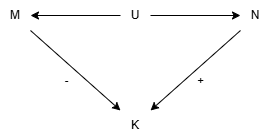

The diagram above was exported from draw.io. Its source (the exported page's mxGraphModel, read from the mxfile embedded in the PNG):
<mxGraphModel dx="679" dy="400" grid="1" gridSize="10" guides="1" tooltips="1" connect="1" arrows="1" fold="1" page="1" pageScale="1" pageWidth="850" pageHeight="1100" math="1" shadow="0">
  <root>
    <mxCell id="0" />
    <mxCell id="1" parent="0" />
    <mxCell id="SzNTFEmqhsBl-1PoCiru-60" style="edgeStyle=none;shape=connector;rounded=0;orthogonalLoop=1;jettySize=auto;html=1;exitX=1;exitY=1;exitDx=0;exitDy=0;entryX=0;entryY=0;entryDx=0;entryDy=0;strokeColor=default;align=center;verticalAlign=middle;fontFamily=Helvetica;fontSize=11;fontColor=default;labelBackgroundColor=default;endArrow=classic;" edge="1" parent="1" source="SzNTFEmqhsBl-1PoCiru-1" target="SzNTFEmqhsBl-1PoCiru-57">
      <mxGeometry relative="1" as="geometry" />
    </mxCell>
    <mxCell id="SzNTFEmqhsBl-1PoCiru-62" value="-" style="edgeLabel;html=1;align=center;verticalAlign=middle;resizable=0;points=[];fontFamily=Helvetica;fontSize=11;fontColor=default;labelBackgroundColor=default;" vertex="1" connectable="0" parent="SzNTFEmqhsBl-1PoCiru-60">
      <mxGeometry x="-0.1942" y="-1" relative="1" as="geometry">
        <mxPoint y="17" as="offset" />
      </mxGeometry>
    </mxCell>
    <mxCell id="SzNTFEmqhsBl-1PoCiru-1" value="M" style="text;html=1;align=center;verticalAlign=middle;whiteSpace=wrap;rounded=0;" vertex="1" parent="1">
      <mxGeometry x="260" y="300" width="30" height="30" as="geometry" />
    </mxCell>
    <mxCell id="SzNTFEmqhsBl-1PoCiru-58" style="edgeStyle=none;shape=connector;rounded=0;orthogonalLoop=1;jettySize=auto;html=1;exitX=1;exitY=0.5;exitDx=0;exitDy=0;entryX=0;entryY=0.5;entryDx=0;entryDy=0;strokeColor=default;align=center;verticalAlign=middle;fontFamily=Helvetica;fontSize=11;fontColor=default;labelBackgroundColor=default;endArrow=classic;" edge="1" parent="1" source="SzNTFEmqhsBl-1PoCiru-55" target="SzNTFEmqhsBl-1PoCiru-56">
      <mxGeometry relative="1" as="geometry" />
    </mxCell>
    <mxCell id="SzNTFEmqhsBl-1PoCiru-59" style="edgeStyle=none;shape=connector;rounded=0;orthogonalLoop=1;jettySize=auto;html=1;exitX=0;exitY=0.5;exitDx=0;exitDy=0;entryX=1;entryY=0.5;entryDx=0;entryDy=0;strokeColor=default;align=center;verticalAlign=middle;fontFamily=Helvetica;fontSize=11;fontColor=default;labelBackgroundColor=default;endArrow=classic;" edge="1" parent="1" source="SzNTFEmqhsBl-1PoCiru-55" target="SzNTFEmqhsBl-1PoCiru-1">
      <mxGeometry relative="1" as="geometry" />
    </mxCell>
    <mxCell id="SzNTFEmqhsBl-1PoCiru-55" value="U" style="text;html=1;align=center;verticalAlign=middle;whiteSpace=wrap;rounded=0;" vertex="1" parent="1">
      <mxGeometry x="380" y="300" width="30" height="30" as="geometry" />
    </mxCell>
    <mxCell id="SzNTFEmqhsBl-1PoCiru-61" style="edgeStyle=none;shape=connector;rounded=0;orthogonalLoop=1;jettySize=auto;html=1;exitX=0;exitY=1;exitDx=0;exitDy=0;entryX=1;entryY=0;entryDx=0;entryDy=0;strokeColor=default;align=center;verticalAlign=middle;fontFamily=Helvetica;fontSize=11;fontColor=default;labelBackgroundColor=default;endArrow=classic;" edge="1" parent="1" source="SzNTFEmqhsBl-1PoCiru-56" target="SzNTFEmqhsBl-1PoCiru-57">
      <mxGeometry relative="1" as="geometry" />
    </mxCell>
    <mxCell id="SzNTFEmqhsBl-1PoCiru-63" value="+" style="edgeLabel;html=1;align=center;verticalAlign=middle;resizable=0;points=[];fontFamily=Helvetica;fontSize=11;fontColor=default;labelBackgroundColor=default;" vertex="1" connectable="0" parent="SzNTFEmqhsBl-1PoCiru-61">
      <mxGeometry x="-0.0942" y="1" relative="1" as="geometry">
        <mxPoint y="13" as="offset" />
      </mxGeometry>
    </mxCell>
    <mxCell id="SzNTFEmqhsBl-1PoCiru-56" value="N" style="text;html=1;align=center;verticalAlign=middle;whiteSpace=wrap;rounded=0;" vertex="1" parent="1">
      <mxGeometry x="500" y="300" width="30" height="30" as="geometry" />
    </mxCell>
    <mxCell id="SzNTFEmqhsBl-1PoCiru-57" value="K" style="text;html=1;align=center;verticalAlign=middle;whiteSpace=wrap;rounded=0;" vertex="1" parent="1">
      <mxGeometry x="380" y="410" width="30" height="30" as="geometry" />
    </mxCell>
  </root>
</mxGraphModel>